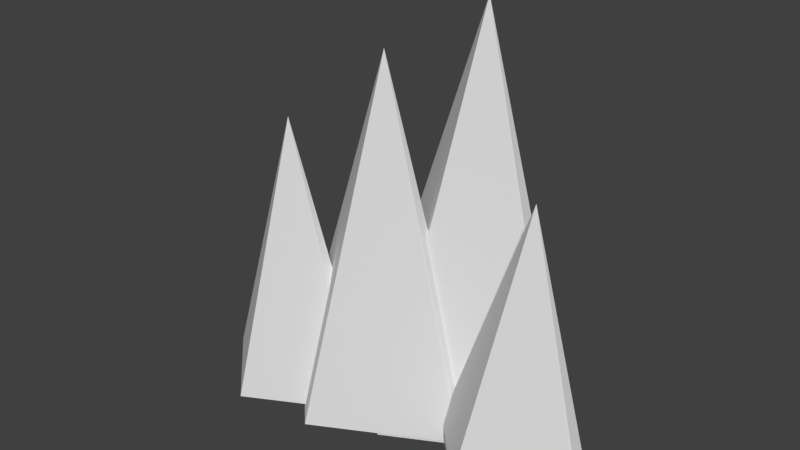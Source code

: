 # Source: super_simple_mountains.blend  (saved by Blender 2.78.0; exported with 4.5.12 LTS)
import bpy
from mathutils import Matrix  # noqa: F401  (used for matrix-valued properties, if any)

bpy.ops.wm.read_factory_settings(use_empty=True)
scene = bpy.context.scene
scene.name = 'Scene'

# ---- collections
col_collection_1 = bpy.data.collections.new('Collection 1'); scene.collection.children.link(col_collection_1)

# ---- world
world_world = bpy.data.worlds.new('World'); scene.world = world_world
world_world.color = (0.05088, 0.05088, 0.05088)
world_world.use_sun_shadow = False
world_world.sun_shadow_jitter_overblur = 0.0
world_world.cycles.sampling_method = 'MANUAL'

# ---- meshes
me_cube_001 = bpy.data.meshes.new('Cube.001')
me_cube_001.from_pydata([(-19.0, -3.0, -3.0), (-19.0, -3.0, 3.0), (-19.0, 3.0, -3.0), (-19.0, 3.0, 3.0), (35.96, -3.0, -3.0), (35.96, -3.0, 3.0), (35.96, 3.0, -3.0), (35.96, 3.0, 3.0), (0.0, 3.0, -3.0), (20.84, -13.53, 102.8), (0.0, -22.55, -3.0), (0.8913, 8.088, -6.177), (0.8913, 8.088, 1.438), (0.8913, 15.7, -6.177), (0.8913, 15.7, 1.438), (70.64, 8.088, -6.177), (70.64, 8.088, 1.438), (70.64, 15.7, -6.177), (70.64, 15.7, 1.438), (25.0, 15.7, -6.177), (51.45, -5.281, 128.2), (25.0, -16.72, -6.177), (18.33, 24.83, -8.217), (18.33, 24.83, 0.4349), (18.33, 33.49, -8.217), (18.33, 33.49, 0.4349), (97.57, 24.83, -8.217), (97.57, 24.83, 0.4349), (97.57, 33.49, -8.217), (97.57, 33.49, 0.4349), (45.72, 33.49, -8.217), (75.77, 9.646, 144.4), (45.72, -3.349, -8.217), (64.23, 8.085, -3.944), (64.23, 8.085, 1.649), (64.23, 13.68, -3.944), (64.23, 13.68, 1.649), (115.5, 8.085, -3.944), (115.5, 8.085, 1.649), (115.5, 13.68, -3.944), (115.5, 13.68, 1.649), (81.93, 13.68, -3.944), (101.4, -1.735, 94.73), (81.93, -10.14, -3.944)], [], [(0, 1, 3, 2), (8, 9, 7, 6), (6, 7, 5, 4), (10, 9, 1, 0), (8, 6, 4, 10), (9, 3, 1), (7, 9, 5), (2, 8, 10, 0), (4, 5, 9, 10), (2, 3, 9, 8), (11, 12, 14, 13), (19, 20, 18, 17), (17, 18, 16, 15), (21, 20, 12, 11), (19, 17, 15, 21), (20, 14, 12), (18, 20, 16), (13, 19, 21, 11), (15, 16, 20, 21), (13, 14, 20, 19), (22, 23, 25, 24), (30, 31, 29, 28), (28, 29, 27, 26), (32, 31, 23, 22), (30, 28, 26, 32), (31, 25, 23), (29, 31, 27), (24, 30, 32, 22), (26, 27, 31, 32), (24, 25, 31, 30), (33, 34, 36, 35), (41, 42, 40, 39), (39, 40, 38, 37), (43, 42, 34, 33), (41, 39, 37, 43), (42, 36, 34), (40, 42, 38), (35, 41, 43, 33), (37, 38, 42, 43), (35, 36, 42, 41)])
me_cube_001.use_remesh_preserve_volume = False
me_cube_001.use_remesh_preserve_attributes = False
me_cube_001.use_mirror_vertex_groups = False
me_cube_001.update()

# ---- objects
ob_cube = bpy.data.objects.new('Cube', me_cube_001)

# ---- transforms, parenting, visibility, modifiers, constraints
ob_cube.location = (0.0, 0.0, 0.0)
ob_cube.lineart.crease_threshold = 0.0

# ---- collection membership
col_collection_1.objects.link(ob_cube)

# ---- scene / render settings (as saved in the file)
scene.frame_start = 1; scene.frame_end = 250; scene.frame_set(1)
scene.render.engine = 'BLENDER_EEVEE_NEXT'
scene.render.resolution_percentage = 50
scene.render.dither_intensity = 0.0
scene.cycles.use_denoising = False
scene.cycles.samples = 128
scene.cycles.sampling_pattern = 'TABULATED_SOBOL'
scene.cycles.light_sampling_threshold = 0.0
scene.cycles.use_adaptive_sampling = False
scene.cycles.use_light_tree = False
scene.cycles.blur_glossy = 0.0
scene.cycles.sample_clamp_indirect = 0.0
scene.view_settings.view_transform = 'Standard'
bpy.context.view_layer.update()

# ---- added for rendering (the .blend has no active camera and no usable light): camera, sun
cam_auto = bpy.data.cameras.new('AutoCamera')
cam_auto.lens = 50.0
cam_auto.sensor_width = 36.0
cam_auto.clip_end = 3425.77
ob_auto_camera = bpy.data.objects.new('AutoCamera', cam_auto)
scene.collection.objects.link(ob_auto_camera)
ob_auto_camera.location = (243.431, -228.772, 224.258)
ob_auto_camera.rotation_euler = (1.09748, -7.21219e-08, 0.694738)
scene.camera = ob_auto_camera
light_auto_sun = bpy.data.lights.new('AutoSun', 'SUN')
light_auto_sun.energy = 3.0
light_auto_sun.angle = 0.0523599
ob_auto_sun = bpy.data.objects.new('AutoSun', light_auto_sun)
scene.collection.objects.link(ob_auto_sun)
ob_auto_sun.rotation_euler = (0.872665, 0.174533, 0.523599)
bpy.context.view_layer.update()

